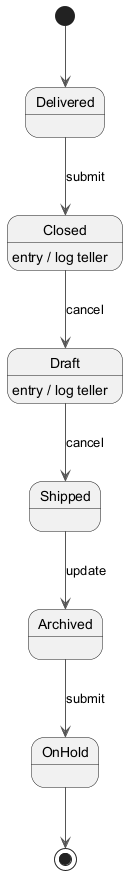

The diagram above was rendered by PlantUML. Its source (embedded in the PNG):
@startuml
skinparam backgroundColor #FFFFFF
skinparam classBackgroundColor #E8F4FA
skinparam classBorderColor #2C7DA0
skinparam ArrowColor #555555
[*] --> Delivered
Delivered --> Closed : submit
Closed --> Draft : cancel
Closed : entry / log teller
Draft --> Shipped : cancel
Draft : entry / log teller
Shipped --> Archived : update
Archived --> OnHold : submit
OnHold --> [*]
@enduml